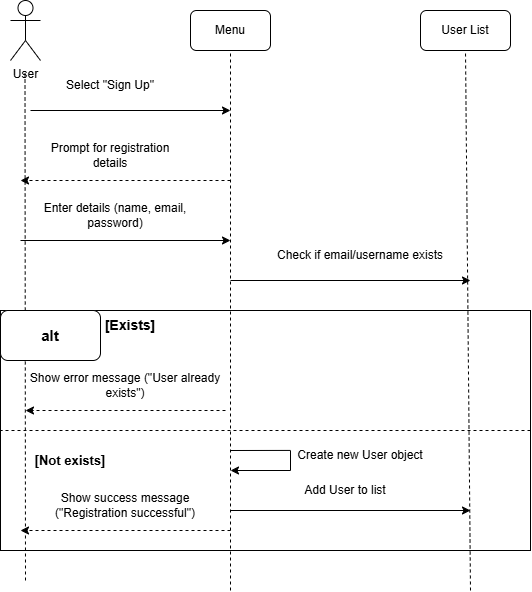

The diagram above was exported from draw.io. Its source (the exported page's mxGraphModel, read from the mxfile embedded in the PNG):
<mxGraphModel dx="3037" dy="521" grid="1" gridSize="10" guides="1" tooltips="1" connect="1" arrows="1" fold="1" page="1" pageScale="1" pageWidth="850" pageHeight="1100" math="0" shadow="0">
  <root>
    <mxCell id="0" />
    <mxCell id="1" parent="0" />
    <mxCell id="RYpzuUhJRHO_QIAWk-TS-28" value="" style="rounded=0;whiteSpace=wrap;html=1;" parent="1" vertex="1">
      <mxGeometry x="-2450" y="360" width="530" height="240" as="geometry" />
    </mxCell>
    <mxCell id="RYpzuUhJRHO_QIAWk-TS-1" value="User" style="shape=umlActor;verticalLabelPosition=bottom;verticalAlign=top;html=1;outlineConnect=0;" parent="1" vertex="1">
      <mxGeometry x="-2440" y="50" width="30" height="60" as="geometry" />
    </mxCell>
    <mxCell id="RYpzuUhJRHO_QIAWk-TS-2" value="" style="endArrow=none;dashed=1;html=1;rounded=0;" parent="1" edge="1">
      <mxGeometry width="50" height="50" relative="1" as="geometry">
        <mxPoint x="-2425" y="630" as="sourcePoint" />
        <mxPoint x="-2425.5" y="120" as="targetPoint" />
      </mxGeometry>
    </mxCell>
    <mxCell id="RYpzuUhJRHO_QIAWk-TS-12" value="Menu" style="rounded=1;whiteSpace=wrap;html=1;" parent="1" vertex="1">
      <mxGeometry x="-2260" y="60" width="80" height="40" as="geometry" />
    </mxCell>
    <mxCell id="RYpzuUhJRHO_QIAWk-TS-13" value="" style="endArrow=none;dashed=1;html=1;rounded=0;" parent="1" edge="1">
      <mxGeometry width="50" height="50" relative="1" as="geometry">
        <mxPoint x="-2220" y="640" as="sourcePoint" />
        <mxPoint x="-2220" y="100" as="targetPoint" />
      </mxGeometry>
    </mxCell>
    <mxCell id="RYpzuUhJRHO_QIAWk-TS-14" value="" style="endArrow=classic;html=1;rounded=0;" parent="1" edge="1">
      <mxGeometry width="50" height="50" relative="1" as="geometry">
        <mxPoint x="-2420" y="160" as="sourcePoint" />
        <mxPoint x="-2220" y="160" as="targetPoint" />
      </mxGeometry>
    </mxCell>
    <mxCell id="RYpzuUhJRHO_QIAWk-TS-19" value="" style="endArrow=classic;html=1;rounded=0;" parent="1" edge="1">
      <mxGeometry width="50" height="50" relative="1" as="geometry">
        <mxPoint x="-2350" y="160" as="sourcePoint" />
        <mxPoint x="-2350" y="160" as="targetPoint" />
      </mxGeometry>
    </mxCell>
    <mxCell id="RYpzuUhJRHO_QIAWk-TS-20" value="" style="endArrow=classic;html=1;rounded=0;dashed=1;" parent="1" edge="1">
      <mxGeometry width="50" height="50" relative="1" as="geometry">
        <mxPoint x="-2220" y="230" as="sourcePoint" />
        <mxPoint x="-2430" y="230" as="targetPoint" />
      </mxGeometry>
    </mxCell>
    <mxCell id="RYpzuUhJRHO_QIAWk-TS-21" value="Prompt for registration details" style="text;html=1;align=center;verticalAlign=middle;whiteSpace=wrap;rounded=0;" parent="1" vertex="1">
      <mxGeometry x="-2410" y="190" width="140" height="30" as="geometry" />
    </mxCell>
    <mxCell id="RYpzuUhJRHO_QIAWk-TS-22" value="Select &quot;Sign Up&quot;" style="text;html=1;align=center;verticalAlign=middle;whiteSpace=wrap;rounded=0;" parent="1" vertex="1">
      <mxGeometry x="-2385" y="120" width="90" height="30" as="geometry" />
    </mxCell>
    <mxCell id="RYpzuUhJRHO_QIAWk-TS-23" value="" style="endArrow=classic;html=1;rounded=0;" parent="1" edge="1">
      <mxGeometry width="50" height="50" relative="1" as="geometry">
        <mxPoint x="-2430" y="290" as="sourcePoint" />
        <mxPoint x="-2220" y="290" as="targetPoint" />
      </mxGeometry>
    </mxCell>
    <mxCell id="RYpzuUhJRHO_QIAWk-TS-24" value="Enter details (name, email, password)" style="text;html=1;align=center;verticalAlign=middle;whiteSpace=wrap;rounded=0;" parent="1" vertex="1">
      <mxGeometry x="-2430" y="250" width="190" height="30" as="geometry" />
    </mxCell>
    <mxCell id="RYpzuUhJRHO_QIAWk-TS-25" value="User List" style="rounded=1;whiteSpace=wrap;html=1;" parent="1" vertex="1">
      <mxGeometry x="-2030" y="60" width="90" height="40" as="geometry" />
    </mxCell>
    <mxCell id="RYpzuUhJRHO_QIAWk-TS-26" value="" style="endArrow=none;dashed=1;html=1;rounded=0;entryX=0.5;entryY=1;entryDx=0;entryDy=0;" parent="1" target="RYpzuUhJRHO_QIAWk-TS-25" edge="1">
      <mxGeometry width="50" height="50" relative="1" as="geometry">
        <mxPoint x="-1980" y="640" as="sourcePoint" />
        <mxPoint x="-1980" y="130" as="targetPoint" />
      </mxGeometry>
    </mxCell>
    <mxCell id="RYpzuUhJRHO_QIAWk-TS-29" value="&lt;b&gt;&lt;font style=&quot;font-size: 15px;&quot;&gt;alt&lt;/font&gt;&lt;/b&gt;" style="rounded=1;whiteSpace=wrap;html=1;" parent="1" vertex="1">
      <mxGeometry x="-2450" y="360" width="100" height="50" as="geometry" />
    </mxCell>
    <mxCell id="RYpzuUhJRHO_QIAWk-TS-30" value="" style="endArrow=classic;html=1;rounded=0;" parent="1" edge="1">
      <mxGeometry width="50" height="50" relative="1" as="geometry">
        <mxPoint x="-2220" y="330" as="sourcePoint" />
        <mxPoint x="-1980" y="330" as="targetPoint" />
      </mxGeometry>
    </mxCell>
    <mxCell id="RYpzuUhJRHO_QIAWk-TS-32" value="Check if email/username exists" style="text;html=1;align=center;verticalAlign=middle;whiteSpace=wrap;rounded=0;" parent="1" vertex="1">
      <mxGeometry x="-2190" y="290" width="200" height="30" as="geometry" />
    </mxCell>
    <mxCell id="RYpzuUhJRHO_QIAWk-TS-34" value="Show error message (&quot;User already exists&quot;)" style="text;html=1;align=center;verticalAlign=middle;whiteSpace=wrap;rounded=0;" parent="1" vertex="1">
      <mxGeometry x="-2425" y="420" width="200" height="30" as="geometry" />
    </mxCell>
    <mxCell id="RYpzuUhJRHO_QIAWk-TS-36" value="" style="endArrow=classic;html=1;rounded=0;dashed=1;" parent="1" edge="1">
      <mxGeometry width="50" height="50" relative="1" as="geometry">
        <mxPoint x="-2220" y="580" as="sourcePoint" />
        <mxPoint x="-2430" y="580" as="targetPoint" />
      </mxGeometry>
    </mxCell>
    <mxCell id="RYpzuUhJRHO_QIAWk-TS-37" value="Show success message (&quot;Registration successful&quot;)" style="text;html=1;align=center;verticalAlign=middle;whiteSpace=wrap;rounded=0;" parent="1" vertex="1">
      <mxGeometry x="-2420" y="540" width="190" height="30" as="geometry" />
    </mxCell>
    <mxCell id="RYpzuUhJRHO_QIAWk-TS-38" value="&lt;b&gt;&lt;font style=&quot;font-size: 14px;&quot;&gt;[Exists]&lt;/font&gt;&lt;/b&gt;" style="text;html=1;align=center;verticalAlign=middle;whiteSpace=wrap;rounded=0;" parent="1" vertex="1">
      <mxGeometry x="-2350" y="360" width="60" height="30" as="geometry" />
    </mxCell>
    <mxCell id="RYpzuUhJRHO_QIAWk-TS-44" value="" style="endArrow=classic;html=1;rounded=0;dashed=1;" parent="1" edge="1">
      <mxGeometry width="50" height="50" relative="1" as="geometry">
        <mxPoint x="-2225" y="460" as="sourcePoint" />
        <mxPoint x="-2425" y="460" as="targetPoint" />
      </mxGeometry>
    </mxCell>
    <mxCell id="RYpzuUhJRHO_QIAWk-TS-45" value="&lt;b&gt;&lt;font style=&quot;font-size: 13px;&quot;&gt;[Not exists]&lt;/font&gt;&lt;/b&gt;" style="text;html=1;align=center;verticalAlign=middle;whiteSpace=wrap;rounded=0;" parent="1" vertex="1">
      <mxGeometry x="-2420" y="495" width="80" height="30" as="geometry" />
    </mxCell>
    <mxCell id="RYpzuUhJRHO_QIAWk-TS-46" value="" style="endArrow=classic;html=1;rounded=0;" parent="1" edge="1">
      <mxGeometry width="50" height="50" relative="1" as="geometry">
        <mxPoint x="-2220" y="560" as="sourcePoint" />
        <mxPoint x="-1980" y="560" as="targetPoint" />
      </mxGeometry>
    </mxCell>
    <mxCell id="RYpzuUhJRHO_QIAWk-TS-51" value="" style="endArrow=none;html=1;rounded=0;entryX=0.547;entryY=0.583;entryDx=0;entryDy=0;entryPerimeter=0;" parent="1" target="RYpzuUhJRHO_QIAWk-TS-28" edge="1">
      <mxGeometry width="50" height="50" relative="1" as="geometry">
        <mxPoint x="-2220" y="500" as="sourcePoint" />
        <mxPoint x="-2170" y="450" as="targetPoint" />
      </mxGeometry>
    </mxCell>
    <mxCell id="RYpzuUhJRHO_QIAWk-TS-52" value="" style="endArrow=none;html=1;rounded=0;" parent="1" edge="1">
      <mxGeometry width="50" height="50" relative="1" as="geometry">
        <mxPoint x="-2160" y="500" as="sourcePoint" />
        <mxPoint x="-2160" y="520" as="targetPoint" />
      </mxGeometry>
    </mxCell>
    <mxCell id="RYpzuUhJRHO_QIAWk-TS-53" value="" style="endArrow=classic;html=1;rounded=0;" parent="1" edge="1">
      <mxGeometry width="50" height="50" relative="1" as="geometry">
        <mxPoint x="-2160" y="520" as="sourcePoint" />
        <mxPoint x="-2220" y="520" as="targetPoint" />
      </mxGeometry>
    </mxCell>
    <mxCell id="RYpzuUhJRHO_QIAWk-TS-54" value="Create new User object" style="text;html=1;align=center;verticalAlign=middle;whiteSpace=wrap;rounded=0;" parent="1" vertex="1">
      <mxGeometry x="-2205" y="490" width="230" height="30" as="geometry" />
    </mxCell>
    <mxCell id="RYpzuUhJRHO_QIAWk-TS-55" value="Add User to list" style="text;html=1;align=center;verticalAlign=middle;whiteSpace=wrap;rounded=0;" parent="1" vertex="1">
      <mxGeometry x="-2150" y="525" width="90" height="30" as="geometry" />
    </mxCell>
    <mxCell id="u38YxTYAcolnMDrUM_NF-1" value="" style="endArrow=none;dashed=1;html=1;rounded=0;entryX=0;entryY=0.5;entryDx=0;entryDy=0;" parent="1" target="RYpzuUhJRHO_QIAWk-TS-28" edge="1">
      <mxGeometry width="50" height="50" relative="1" as="geometry">
        <mxPoint x="-1920" y="480" as="sourcePoint" />
        <mxPoint x="-1870" y="430" as="targetPoint" />
      </mxGeometry>
    </mxCell>
  </root>
</mxGraphModel>